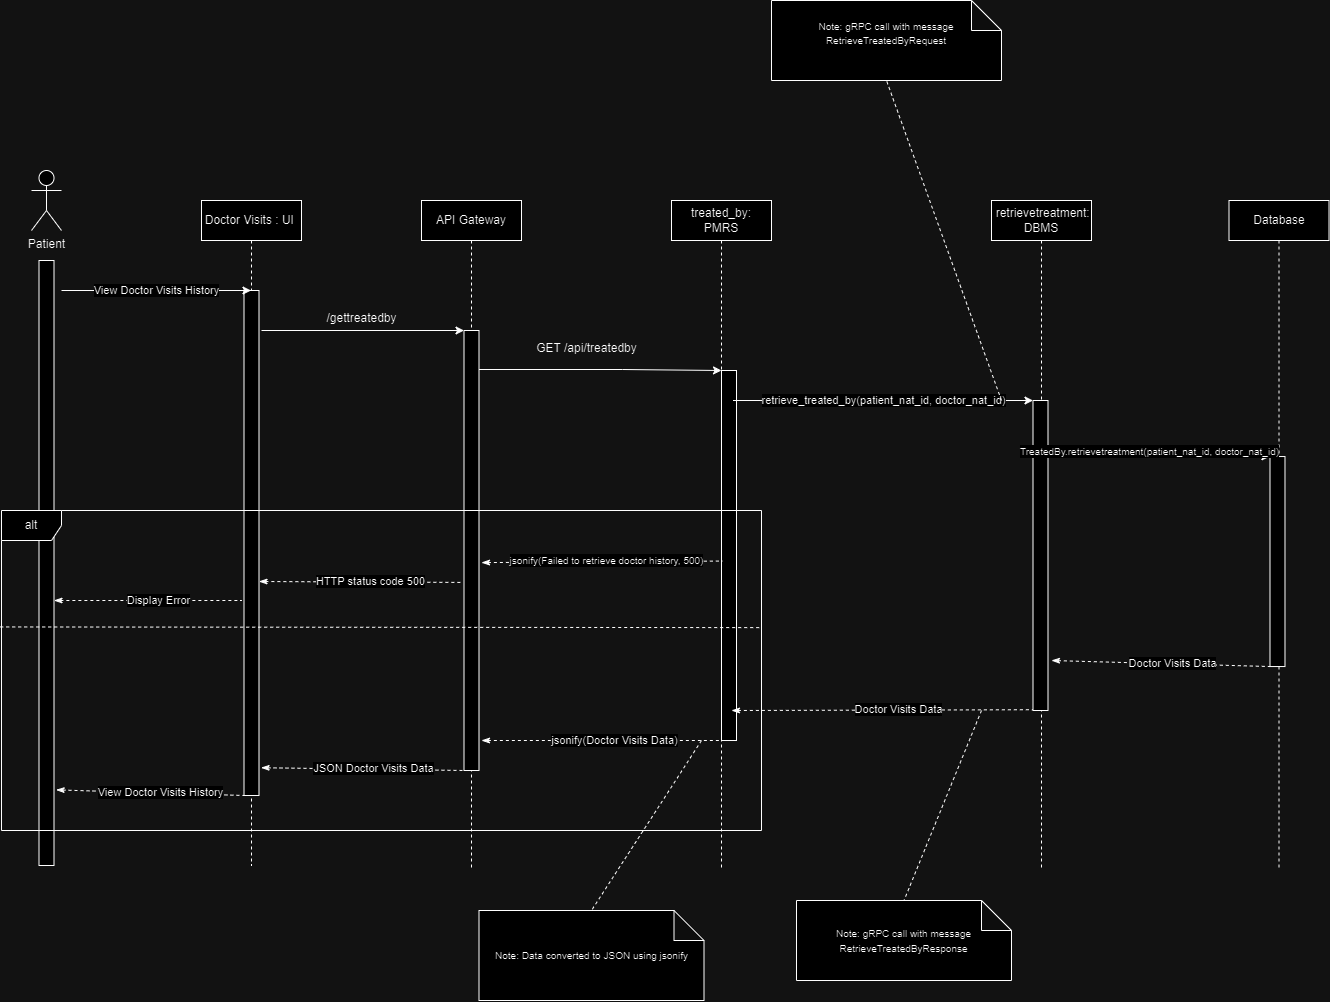

The diagram above was exported from draw.io. Its source (the exported page's mxGraphModel, read from the mxfile embedded in the PNG):
<mxGraphModel dx="1393" dy="2014" grid="1" gridSize="10" guides="1" tooltips="1" connect="1" arrows="1" fold="1" page="1" pageScale="1" pageWidth="850" pageHeight="1100" math="0" shadow="0">
  <root>
    <mxCell id="0" />
    <mxCell id="1" parent="0" />
    <mxCell id="uIRoW2h6OaItUZmoWQq2-1" value="Doctor Visits : UI&amp;nbsp;" style="shape=umlLifeline;perimeter=lifelinePerimeter;whiteSpace=wrap;html=1;container=1;dropTarget=0;collapsible=0;recursiveResize=0;outlineConnect=0;portConstraint=eastwest;newEdgeStyle={&quot;edgeStyle&quot;:&quot;elbowEdgeStyle&quot;,&quot;elbow&quot;:&quot;vertical&quot;,&quot;curved&quot;:0,&quot;rounded&quot;:0};" parent="1" vertex="1">
      <mxGeometry x="290" y="190" width="100" height="665" as="geometry" />
    </mxCell>
    <mxCell id="uIRoW2h6OaItUZmoWQq2-2" value="Patient" style="shape=umlActor;verticalLabelPosition=bottom;verticalAlign=top;html=1;outlineConnect=0;" parent="1" vertex="1">
      <mxGeometry x="120" y="160" width="30" height="60" as="geometry" />
    </mxCell>
    <mxCell id="uIRoW2h6OaItUZmoWQq2-3" value="" style="rounded=0;whiteSpace=wrap;html=1;" parent="1" vertex="1">
      <mxGeometry x="127.5" y="250" width="15" height="605" as="geometry" />
    </mxCell>
    <mxCell id="uIRoW2h6OaItUZmoWQq2-4" value="" style="rounded=0;whiteSpace=wrap;html=1;" parent="1" vertex="1">
      <mxGeometry x="332.5" y="280" width="15" height="505" as="geometry" />
    </mxCell>
    <mxCell id="uIRoW2h6OaItUZmoWQq2-5" value="API Gateway" style="shape=umlLifeline;perimeter=lifelinePerimeter;whiteSpace=wrap;html=1;container=1;dropTarget=0;collapsible=0;recursiveResize=0;outlineConnect=0;portConstraint=eastwest;newEdgeStyle={&quot;edgeStyle&quot;:&quot;elbowEdgeStyle&quot;,&quot;elbow&quot;:&quot;vertical&quot;,&quot;curved&quot;:0,&quot;rounded&quot;:0};" parent="1" vertex="1">
      <mxGeometry x="510" y="190" width="100" height="670" as="geometry" />
    </mxCell>
    <mxCell id="uIRoW2h6OaItUZmoWQq2-6" value="" style="rounded=0;whiteSpace=wrap;html=1;" parent="1" vertex="1">
      <mxGeometry x="552.5" y="320" width="15" height="440" as="geometry" />
    </mxCell>
    <mxCell id="uIRoW2h6OaItUZmoWQq2-7" style="edgeStyle=orthogonalEdgeStyle;rounded=0;orthogonalLoop=1;jettySize=auto;html=1;exitX=1;exitY=0.25;exitDx=0;exitDy=0;entryX=0;entryY=0;entryDx=0;entryDy=0;" parent="1" target="uIRoW2h6OaItUZmoWQq2-10" edge="1">
      <mxGeometry relative="1" as="geometry">
        <mxPoint x="802.5" y="359.9100000000007" as="targetPoint" />
        <mxPoint x="567.5" y="359" as="sourcePoint" />
        <Array as="points">
          <mxPoint x="711" y="359" />
        </Array>
      </mxGeometry>
    </mxCell>
    <mxCell id="uIRoW2h6OaItUZmoWQq2-8" value="GET /api/treatedby" style="text;html=1;align=center;verticalAlign=middle;resizable=0;points=[];autosize=1;strokeColor=none;fillColor=none;" parent="1" vertex="1">
      <mxGeometry x="615" y="323" width="120" height="30" as="geometry" />
    </mxCell>
    <mxCell id="uIRoW2h6OaItUZmoWQq2-9" value="treated_by: PMRS" style="shape=umlLifeline;perimeter=lifelinePerimeter;whiteSpace=wrap;html=1;container=1;dropTarget=0;collapsible=0;recursiveResize=0;outlineConnect=0;portConstraint=eastwest;newEdgeStyle={&quot;edgeStyle&quot;:&quot;elbowEdgeStyle&quot;,&quot;elbow&quot;:&quot;vertical&quot;,&quot;curved&quot;:0,&quot;rounded&quot;:0};" parent="1" vertex="1">
      <mxGeometry x="760" y="190" width="100" height="670" as="geometry" />
    </mxCell>
    <mxCell id="uIRoW2h6OaItUZmoWQq2-10" value="" style="rounded=0;whiteSpace=wrap;html=1;" parent="1" vertex="1">
      <mxGeometry x="810" y="360" width="15" height="370" as="geometry" />
    </mxCell>
    <mxCell id="uIRoW2h6OaItUZmoWQq2-11" value="&amp;nbsp;retrievetreatment: DBMS" style="shape=umlLifeline;perimeter=lifelinePerimeter;whiteSpace=wrap;html=1;container=1;dropTarget=0;collapsible=0;recursiveResize=0;outlineConnect=0;portConstraint=eastwest;newEdgeStyle={&quot;edgeStyle&quot;:&quot;elbowEdgeStyle&quot;,&quot;elbow&quot;:&quot;vertical&quot;,&quot;curved&quot;:0,&quot;rounded&quot;:0};" parent="1" vertex="1">
      <mxGeometry x="1080" y="190" width="100" height="670" as="geometry" />
    </mxCell>
    <mxCell id="uIRoW2h6OaItUZmoWQq2-12" value="" style="rounded=0;whiteSpace=wrap;html=1;" parent="1" vertex="1">
      <mxGeometry x="1121.5" y="390" width="15" height="310" as="geometry" />
    </mxCell>
    <mxCell id="uIRoW2h6OaItUZmoWQq2-13" value="retrieve_treated_by(patient_nat_id, doctor_nat_id)" style="edgeStyle=none;orthogonalLoop=1;jettySize=auto;html=1;rounded=0;" parent="1" edge="1">
      <mxGeometry x="0.0018" width="100" relative="1" as="geometry">
        <mxPoint x="821.5" y="390" as="sourcePoint" />
        <mxPoint x="1121.5" y="390" as="targetPoint" />
        <Array as="points" />
        <mxPoint as="offset" />
      </mxGeometry>
    </mxCell>
    <mxCell id="uIRoW2h6OaItUZmoWQq2-14" value="" style="endArrow=classic;html=1;rounded=0;entryX=0;entryY=0;entryDx=0;entryDy=0;" parent="1" target="uIRoW2h6OaItUZmoWQq2-6" edge="1">
      <mxGeometry width="50" height="50" relative="1" as="geometry">
        <mxPoint x="350" y="320" as="sourcePoint" />
        <mxPoint x="552.5" y="389.24" as="targetPoint" />
      </mxGeometry>
    </mxCell>
    <mxCell id="uIRoW2h6OaItUZmoWQq2-15" value="/gettreatedby" style="text;html=1;align=center;verticalAlign=middle;resizable=0;points=[];autosize=1;strokeColor=none;fillColor=none;" parent="1" vertex="1">
      <mxGeometry x="405" y="293" width="90" height="30" as="geometry" />
    </mxCell>
    <mxCell id="uIRoW2h6OaItUZmoWQq2-16" value="View Doctor Visits History" style="edgeStyle=none;orthogonalLoop=1;jettySize=auto;html=1;rounded=0;" parent="1" target="uIRoW2h6OaItUZmoWQq2-1" edge="1">
      <mxGeometry width="100" relative="1" as="geometry">
        <mxPoint x="150" y="280" as="sourcePoint" />
        <mxPoint x="280" y="290" as="targetPoint" />
        <Array as="points" />
      </mxGeometry>
    </mxCell>
    <mxCell id="uIRoW2h6OaItUZmoWQq2-17" value="Database" style="shape=umlLifeline;perimeter=lifelinePerimeter;whiteSpace=wrap;html=1;container=1;dropTarget=0;collapsible=0;recursiveResize=0;outlineConnect=0;portConstraint=eastwest;newEdgeStyle={&quot;edgeStyle&quot;:&quot;elbowEdgeStyle&quot;,&quot;elbow&quot;:&quot;vertical&quot;,&quot;curved&quot;:0,&quot;rounded&quot;:0};" parent="1" vertex="1">
      <mxGeometry x="1317.5" y="190" width="100" height="670" as="geometry" />
    </mxCell>
    <mxCell id="uIRoW2h6OaItUZmoWQq2-18" value="" style="rounded=0;whiteSpace=wrap;html=1;" parent="1" vertex="1">
      <mxGeometry x="1358.49" y="446.04" width="15" height="210" as="geometry" />
    </mxCell>
    <mxCell id="uIRoW2h6OaItUZmoWQq2-19" value="" style="edgeStyle=none;orthogonalLoop=1;jettySize=auto;html=1;rounded=0;entryX=0;entryY=0;entryDx=0;entryDy=0;exitX=1.003;exitY=0.167;exitDx=0;exitDy=0;exitPerimeter=0;" parent="1" source="uIRoW2h6OaItUZmoWQq2-12" target="uIRoW2h6OaItUZmoWQq2-18" edge="1">
      <mxGeometry width="100" relative="1" as="geometry">
        <mxPoint x="1136.5" y="520" as="sourcePoint" />
        <mxPoint x="1325" y="520" as="targetPoint" />
        <Array as="points" />
      </mxGeometry>
    </mxCell>
    <mxCell id="uIRoW2h6OaItUZmoWQq2-20" value="&lt;font style=&quot;font-size: 10px;&quot;&gt;TreatedBy.retrievetreatment(patient_nat_id, doctor_nat_id)&lt;/font&gt;" style="edgeLabel;html=1;align=center;verticalAlign=middle;resizable=0;points=[];" parent="uIRoW2h6OaItUZmoWQq2-19" vertex="1" connectable="0">
      <mxGeometry x="-0.0844" y="3" relative="1" as="geometry">
        <mxPoint as="offset" />
      </mxGeometry>
    </mxCell>
    <mxCell id="uIRoW2h6OaItUZmoWQq2-21" value="" style="endArrow=none;dashed=1;html=1;rounded=0;startArrow=classicThin;startFill=1;entryX=0;entryY=1;entryDx=0;entryDy=0;" parent="1" target="uIRoW2h6OaItUZmoWQq2-18" edge="1">
      <mxGeometry width="50" height="50" relative="1" as="geometry">
        <mxPoint x="1140" y="650" as="sourcePoint" />
        <mxPoint x="1260" y="740" as="targetPoint" />
      </mxGeometry>
    </mxCell>
    <mxCell id="uIRoW2h6OaItUZmoWQq2-22" value="Doctor Visits Data" style="edgeLabel;html=1;align=center;verticalAlign=middle;resizable=0;points=[];" parent="uIRoW2h6OaItUZmoWQq2-21" vertex="1" connectable="0">
      <mxGeometry x="0.1001" y="1" relative="1" as="geometry">
        <mxPoint as="offset" />
      </mxGeometry>
    </mxCell>
    <mxCell id="uIRoW2h6OaItUZmoWQq2-23" value="&lt;div&gt;&lt;span style=&quot;font-size: 10px;&quot;&gt;Note: gRPC call with&amp;nbsp;&lt;/span&gt;&lt;span style=&quot;background-color: initial; font-size: 10px;&quot;&gt;message RetrieveTreatedByRequest&lt;/span&gt;&lt;/div&gt;&lt;div&gt;&lt;br&gt;&lt;/div&gt;" style="shape=note;whiteSpace=wrap;html=1;backgroundOutline=1;darkOpacity=0.05;" parent="1" vertex="1">
      <mxGeometry x="860" y="-10" width="230" height="80" as="geometry" />
    </mxCell>
    <mxCell id="uIRoW2h6OaItUZmoWQq2-24" value="" style="endArrow=none;dashed=1;html=1;rounded=0;entryX=0.5;entryY=1;entryDx=0;entryDy=0;entryPerimeter=0;" parent="1" target="uIRoW2h6OaItUZmoWQq2-23" edge="1">
      <mxGeometry width="50" height="50" relative="1" as="geometry">
        <mxPoint x="1090" y="390" as="sourcePoint" />
        <mxPoint x="980" y="390" as="targetPoint" />
      </mxGeometry>
    </mxCell>
    <mxCell id="uIRoW2h6OaItUZmoWQq2-25" value="" style="endArrow=none;dashed=1;html=1;rounded=0;startArrow=classicThin;startFill=1;entryX=0;entryY=1;entryDx=0;entryDy=0;" parent="1" edge="1">
      <mxGeometry width="50" height="50" relative="1" as="geometry">
        <mxPoint x="820" y="700" as="sourcePoint" />
        <mxPoint x="1121.5" y="699.23" as="targetPoint" />
      </mxGeometry>
    </mxCell>
    <mxCell id="uIRoW2h6OaItUZmoWQq2-26" value="Doctor Visits Data" style="edgeLabel;html=1;align=center;verticalAlign=middle;resizable=0;points=[];" parent="uIRoW2h6OaItUZmoWQq2-25" vertex="1" connectable="0">
      <mxGeometry x="0.1001" y="1" relative="1" as="geometry">
        <mxPoint as="offset" />
      </mxGeometry>
    </mxCell>
    <mxCell id="uIRoW2h6OaItUZmoWQq2-27" value="" style="endArrow=none;dashed=1;html=1;rounded=0;startArrow=classicThin;startFill=1;entryX=0;entryY=1;entryDx=0;entryDy=0;" parent="1" target="uIRoW2h6OaItUZmoWQq2-10" edge="1">
      <mxGeometry width="50" height="50" relative="1" as="geometry">
        <mxPoint x="570" y="730" as="sourcePoint" />
        <mxPoint x="802.5" y="730" as="targetPoint" />
      </mxGeometry>
    </mxCell>
    <mxCell id="uIRoW2h6OaItUZmoWQq2-28" value="jsonify(Doctor Visits Data)" style="edgeLabel;html=1;align=center;verticalAlign=middle;resizable=0;points=[];" parent="uIRoW2h6OaItUZmoWQq2-27" vertex="1" connectable="0">
      <mxGeometry x="0.1001" y="1" relative="1" as="geometry">
        <mxPoint as="offset" />
      </mxGeometry>
    </mxCell>
    <mxCell id="uIRoW2h6OaItUZmoWQq2-29" value="&lt;div&gt;&lt;span style=&quot;font-size: 10px;&quot;&gt;Note: gRPC call with&amp;nbsp;&lt;/span&gt;&lt;span style=&quot;background-color: initial; font-size: 10px;&quot;&gt;message RetrieveTreatedByResponse&lt;/span&gt;&lt;/div&gt;" style="shape=note;whiteSpace=wrap;html=1;backgroundOutline=1;darkOpacity=0.05;" parent="1" vertex="1">
      <mxGeometry x="885" y="890" width="215" height="80" as="geometry" />
    </mxCell>
    <mxCell id="uIRoW2h6OaItUZmoWQq2-30" value="" style="endArrow=none;dashed=1;html=1;rounded=0;entryX=0.5;entryY=0;entryDx=0;entryDy=0;entryPerimeter=0;" parent="1" target="uIRoW2h6OaItUZmoWQq2-29" edge="1">
      <mxGeometry width="50" height="50" relative="1" as="geometry">
        <mxPoint x="1070" y="700" as="sourcePoint" />
        <mxPoint x="990" y="1070" as="targetPoint" />
      </mxGeometry>
    </mxCell>
    <mxCell id="uIRoW2h6OaItUZmoWQq2-31" value="&lt;font style=&quot;font-size: 10px;&quot;&gt;Note: Data converted to JSON using jsonify&lt;/font&gt;" style="shape=note;whiteSpace=wrap;html=1;backgroundOutline=1;darkOpacity=0.05;" parent="1" vertex="1">
      <mxGeometry x="567.5" y="900" width="225" height="90" as="geometry" />
    </mxCell>
    <mxCell id="uIRoW2h6OaItUZmoWQq2-32" value="" style="endArrow=none;dashed=1;html=1;rounded=0;entryX=0.5;entryY=0;entryDx=0;entryDy=0;entryPerimeter=0;" parent="1" target="uIRoW2h6OaItUZmoWQq2-31" edge="1">
      <mxGeometry width="50" height="50" relative="1" as="geometry">
        <mxPoint x="790" y="730" as="sourcePoint" />
        <mxPoint x="685" y="1110" as="targetPoint" />
      </mxGeometry>
    </mxCell>
    <mxCell id="uIRoW2h6OaItUZmoWQq2-33" value="" style="endArrow=none;dashed=1;html=1;rounded=0;startArrow=classicThin;startFill=1;exitX=1.142;exitY=0.945;exitDx=0;exitDy=0;exitPerimeter=0;" parent="1" source="uIRoW2h6OaItUZmoWQq2-4" edge="1">
      <mxGeometry width="50" height="50" relative="1" as="geometry">
        <mxPoint x="370" y="760" as="sourcePoint" />
        <mxPoint x="552.5" y="760" as="targetPoint" />
      </mxGeometry>
    </mxCell>
    <mxCell id="uIRoW2h6OaItUZmoWQq2-34" value="JSON Doctor Visits Data" style="edgeLabel;html=1;align=center;verticalAlign=middle;resizable=0;points=[];" parent="uIRoW2h6OaItUZmoWQq2-33" vertex="1" connectable="0">
      <mxGeometry x="0.1001" y="1" relative="1" as="geometry">
        <mxPoint as="offset" />
      </mxGeometry>
    </mxCell>
    <mxCell id="uIRoW2h6OaItUZmoWQq2-35" value="" style="endArrow=none;dashed=1;html=1;rounded=0;startArrow=classicThin;startFill=1;exitX=1.143;exitY=0.875;exitDx=0;exitDy=0;exitPerimeter=0;" parent="1" source="uIRoW2h6OaItUZmoWQq2-3" edge="1">
      <mxGeometry width="50" height="50" relative="1" as="geometry">
        <mxPoint x="150" y="790" as="sourcePoint" />
        <mxPoint x="332.5" y="785" as="targetPoint" />
      </mxGeometry>
    </mxCell>
    <mxCell id="uIRoW2h6OaItUZmoWQq2-36" value="View Doctor Visits History" style="edgeLabel;html=1;align=center;verticalAlign=middle;resizable=0;points=[];" parent="uIRoW2h6OaItUZmoWQq2-35" vertex="1" connectable="0">
      <mxGeometry x="0.1001" y="1" relative="1" as="geometry">
        <mxPoint as="offset" />
      </mxGeometry>
    </mxCell>
    <mxCell id="uIRoW2h6OaItUZmoWQq2-37" value="alt" style="shape=umlFrame;whiteSpace=wrap;html=1;pointerEvents=0;" parent="1" vertex="1">
      <mxGeometry x="90" y="500" width="760" height="320" as="geometry" />
    </mxCell>
    <mxCell id="uIRoW2h6OaItUZmoWQq2-38" value="" style="endArrow=none;dashed=1;html=1;rounded=0;exitX=-0.001;exitY=0.342;exitDx=0;exitDy=0;exitPerimeter=0;entryX=0.997;entryY=0.366;entryDx=0;entryDy=0;entryPerimeter=0;" parent="1" edge="1" target="uIRoW2h6OaItUZmoWQq2-37">
      <mxGeometry width="50" height="50" relative="1" as="geometry">
        <mxPoint x="88.69999999999982" y="616.44" as="sourcePoint" />
        <mxPoint x="1390" y="617" as="targetPoint" />
      </mxGeometry>
    </mxCell>
    <mxCell id="uIRoW2h6OaItUZmoWQq2-39" value="" style="endArrow=none;dashed=1;html=1;rounded=0;startArrow=classicThin;startFill=1;entryX=0.059;entryY=0.515;entryDx=0;entryDy=0;entryPerimeter=0;" parent="1" target="uIRoW2h6OaItUZmoWQq2-10" edge="1">
      <mxGeometry width="50" height="50" relative="1" as="geometry">
        <mxPoint x="570" y="552.1" as="sourcePoint" />
        <mxPoint x="802.5" y="552.1" as="targetPoint" />
      </mxGeometry>
    </mxCell>
    <mxCell id="uIRoW2h6OaItUZmoWQq2-40" value="&lt;font style=&quot;font-size: 10px;&quot;&gt;jsonify(Failed to retrieve doctor history, 500)&lt;/font&gt;" style="edgeLabel;html=1;align=center;verticalAlign=middle;resizable=0;points=[];" parent="uIRoW2h6OaItUZmoWQq2-39" vertex="1" connectable="0">
      <mxGeometry x="0.1001" y="1" relative="1" as="geometry">
        <mxPoint x="-8" y="-1" as="offset" />
      </mxGeometry>
    </mxCell>
    <mxCell id="uIRoW2h6OaItUZmoWQq2-41" value="" style="endArrow=none;dashed=1;html=1;rounded=0;startArrow=classicThin;startFill=1;entryX=-0.181;entryY=0.593;entryDx=0;entryDy=0;entryPerimeter=0;" parent="1" edge="1">
      <mxGeometry width="50" height="50" relative="1" as="geometry">
        <mxPoint x="347.5" y="571" as="sourcePoint" />
        <mxPoint x="549.7850000000001" y="571.9200000000001" as="targetPoint" />
      </mxGeometry>
    </mxCell>
    <mxCell id="uIRoW2h6OaItUZmoWQq2-42" value="HTTP status code 500" style="edgeLabel;html=1;align=center;verticalAlign=middle;resizable=0;points=[];" parent="uIRoW2h6OaItUZmoWQq2-41" vertex="1" connectable="0">
      <mxGeometry x="0.1001" y="1" relative="1" as="geometry">
        <mxPoint as="offset" />
      </mxGeometry>
    </mxCell>
    <mxCell id="uIRoW2h6OaItUZmoWQq2-43" value="" style="endArrow=none;dashed=1;html=1;rounded=0;startArrow=classicThin;startFill=1;" parent="1" edge="1">
      <mxGeometry width="50" height="50" relative="1" as="geometry">
        <mxPoint x="142.5" y="590" as="sourcePoint" />
        <mxPoint x="330" y="590" as="targetPoint" />
      </mxGeometry>
    </mxCell>
    <mxCell id="uIRoW2h6OaItUZmoWQq2-44" value="Display Error" style="edgeLabel;html=1;align=center;verticalAlign=middle;resizable=0;points=[];" parent="uIRoW2h6OaItUZmoWQq2-43" vertex="1" connectable="0">
      <mxGeometry x="0.1001" y="1" relative="1" as="geometry">
        <mxPoint as="offset" />
      </mxGeometry>
    </mxCell>
  </root>
</mxGraphModel>